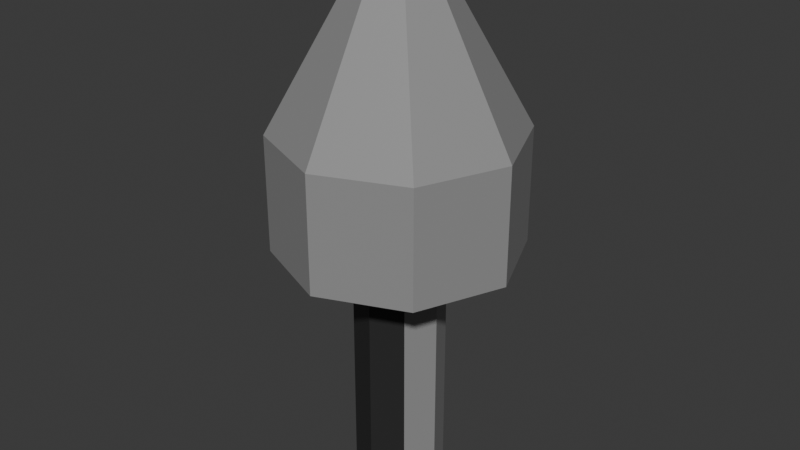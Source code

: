 # Source: Flare.blend  (saved by Blender 4.0.36; exported with 4.5.12 LTS)
import bpy
from mathutils import Matrix  # noqa: F401  (used for matrix-valued properties, if any)

bpy.ops.wm.read_factory_settings(use_empty=True)
scene = bpy.context.scene
scene.name = 'Scene'

# ---- collections
col_collection = bpy.data.collections.new('Collection'); scene.collection.children.link(col_collection)

# ---- materials (node trees are filled in below, after node groups)
mat_fuse = bpy.data.materials.new('Fuse')
mat_fuse.use_transparent_shadow = False
mat_rocketbody = bpy.data.materials.new('RocketBody')
mat_rocketbody.use_transparent_shadow = False
mat_rockettail = bpy.data.materials.new('RocketTail')
mat_rockettail.use_transparent_shadow = False

# ---- material node trees
mat_fuse.use_nodes = True; mat_fuse.node_tree.nodes.clear()
_N = mat_fuse.node_tree.nodes; _L = mat_fuse.node_tree.links
n0 = _N.new('ShaderNodeBsdfPrincipled'); n0.name = 'Principled BSDF'; n0.location = (10, 300)
n0.inputs[0].default_value = (0.8, 0.0415, 0.07312, 1.0)
n0.inputs[3].default_value = 1.45
n1 = _N.new('ShaderNodeOutputMaterial'); n1.name = 'Material Output'; n1.location = (300, 300)
_L.new(n0.outputs[0], n1.inputs[0])
n1.is_active_output = True
mat_rocketbody.use_nodes = True; mat_rocketbody.node_tree.nodes.clear()
_N = mat_rocketbody.node_tree.nodes; _L = mat_rocketbody.node_tree.links
n0 = _N.new('ShaderNodeBsdfPrincipled'); n0.name = 'Principled BSDF'; n0.location = (10, 300)
n0.inputs[0].default_value = (0.2848, 0.2848, 0.2848, 1.0)
n0.inputs[3].default_value = 1.45
n1 = _N.new('ShaderNodeOutputMaterial'); n1.name = 'Material Output'; n1.location = (300, 300)
_L.new(n0.outputs[0], n1.inputs[0])
n1.is_active_output = True
mat_rockettail.use_nodes = True; mat_rockettail.node_tree.nodes.clear()
_N = mat_rockettail.node_tree.nodes; _L = mat_rockettail.node_tree.links
n0 = _N.new('ShaderNodeBsdfPrincipled'); n0.name = 'Principled BSDF'; n0.location = (10, 300)
n0.inputs[0].default_value = (0.02624, 0.02624, 0.02624, 1.0)
n0.inputs[3].default_value = 1.45
n1 = _N.new('ShaderNodeOutputMaterial'); n1.name = 'Material Output'; n1.location = (300, 300)
_L.new(n0.outputs[0], n1.inputs[0])
n1.is_active_output = True

# ---- world
world_world = bpy.data.worlds.new('World'); scene.world = world_world
world_world.use_nodes = True; world_world.node_tree.nodes.clear()
_N = world_world.node_tree.nodes; _L = world_world.node_tree.links
n0 = _N.new('ShaderNodeOutputWorld'); n0.name = 'World Output'; n0.location = (300, 300)
n1 = _N.new('ShaderNodeBackground'); n1.name = 'Background'; n1.location = (10, 300)
n1.inputs[0].default_value = (0.05088, 0.05088, 0.05088, 1.0)
_L.new(n1.outputs[0], n0.inputs[0])
n0.is_active_output = True
world_world.color = (0.05088, 0.05088, 0.05088)
world_world.use_sun_shadow = False
world_world.sun_shadow_jitter_overblur = 0.0

# ---- meshes
me_cylinder = bpy.data.meshes.new('Cylinder')
me_cylinder.from_pydata([(0.0, -0.4915, 0.6836), (0.0, -0.4915, 0.3208), (0.3476, -0.3476, 0.6836), (0.3476, -0.3476, 0.3208), (0.4915, -5.976e-08, 0.6836), (0.4915, 5.335e-09, 0.3208), (0.3476, 0.3476, 0.6836), (0.3476, 0.3476, 0.3208), (0.0, 0.4915, 0.6836), (0.0, 0.4915, 0.3208), (-0.3476, 0.3476, 0.6836), (-0.3476, 0.3476, 0.3208), (-0.4915, -5.976e-08, 0.6836), (-0.4915, 5.335e-09, 0.3208), (-0.3476, -0.3476, 0.6836), (-0.3476, -0.3476, 0.3208), (-2.531e-09, -0.1425, 1.302), (0.1008, -0.1008, 1.302), (0.1425, -1.086e-07, 1.302), (0.1008, 0.1008, 1.302), (-2.531e-09, 0.1425, 1.302), (-0.1008, 0.1008, 1.302), (-0.1425, -1.086e-07, 1.302), (-0.1008, -0.1008, 1.302), (0.0, -0.4915, 0.2129), (0.3476, -0.3476, 0.2129), (0.4915, 1.118e-08, 0.2129), (0.3476, 0.3476, 0.2129), (0.0, 0.4915, 0.2129), (-0.3476, 0.3476, 0.2129), (-0.4915, 1.118e-08, 0.2129), (-0.3476, -0.3476, 0.2129), (-1.482e-09, -0.1819, 0.0281), (0.1287, -0.1287, 0.0281), (0.1819, 1.576e-08, 0.0281), (0.1287, 0.1287, 0.0281), (-1.482e-09, 0.1819, 0.0281), (-0.1287, 0.1287, 0.0281), (-0.1819, 1.576e-08, 0.0281), (-0.1287, -0.1287, 0.0281), (1.567e-09, -0.1819, -0.7873), (0.1287, -0.1287, -0.7873), (0.1819, 7.498e-08, -0.7873), (0.1287, 0.1287, -0.7873), (1.567e-09, 0.1819, -0.7873), (-0.1287, 0.1287, -0.7873), (-0.1819, 7.498e-08, -0.7873), (-0.1287, -0.1287, -0.7873), (-1.837e-09, -0.08065, 1.387), (0.05703, -0.05703, 1.387), (0.08065, -1.108e-07, 1.387), (0.05703, 0.05703, 1.387), (-1.837e-09, 0.08065, 1.387), (-0.05703, 0.05703, 1.387), (-0.08065, -1.108e-07, 1.387), (-0.05703, -0.05703, 1.387)], [], [(0, 1, 3, 2), (2, 3, 5, 4), (4, 5, 7, 6), (6, 7, 9, 8), (8, 9, 11, 10), (10, 11, 13, 12), (9, 7, 27, 28), (12, 13, 15, 14), (14, 15, 1, 0), (2, 4, 18, 17), (19, 20, 52, 51), (8, 10, 21, 20), (14, 0, 16, 23), (0, 2, 17, 16), (4, 6, 19, 18), (10, 12, 22, 21), (6, 8, 20, 19), (12, 14, 23, 22), (31, 30, 38, 39), (15, 13, 30, 31), (5, 3, 25, 26), (11, 9, 28, 29), (1, 15, 31, 24), (3, 1, 24, 25), (7, 5, 26, 27), (13, 11, 29, 30), (36, 35, 43, 44), (29, 28, 36, 37), (27, 26, 34, 35), (25, 24, 32, 33), (24, 31, 39, 32), (30, 29, 37, 38), (28, 27, 35, 36), (26, 25, 33, 34), (41, 40, 47, 46, 45, 44, 43, 42), (34, 33, 41, 42), (39, 38, 46, 47), (37, 36, 44, 45), (35, 34, 42, 43), (33, 32, 40, 41), (32, 39, 47, 40), (38, 37, 45, 46), (48, 49, 50, 51, 52, 53, 54, 55), (17, 18, 50, 49), (22, 23, 55, 54), (20, 21, 53, 52), (18, 19, 51, 50), (16, 17, 49, 48), (23, 16, 48, 55), (21, 22, 54, 53)])
me_cylinder.polygons.foreach_set('material_index', [1, 1, 1, 1, 1, 1, 1, 1, 1, 1, 0, 1, 1, 1, 1, 1, 1, 1, 1, 1, 1, 1, 1, 1, 1, 1, 1, 1, 1, 1, 1, 1, 1, 1, 2, 1, 2, 1, 1, 2, 2, 2, 0, 0, 0, 0, 0, 0, 0, 0])
_uv = me_cylinder.uv_layers.new(name='UVMap')
_uv.uv.foreach_set('vector', [1.0, 0.5, 1.0, 1.0, 0.875, 1.0, 0.875, 0.5, 0.875, 0.5, 0.875, 1.0, 0.75, 1.0, 0.75, 0.5, 0.75, 0.5, 0.75, 1.0, 0.625, 1.0, 0.625, 0.5, 0.625, 0.5, 0.625, 1.0, 0.5, 1.0, 0.5, 0.5, 0.5, 0.5, 0.5, 1.0, 0.375, 1.0, 0.375, 0.5, 0.375, 0.5, 0.375, 1.0, 0.25, 1.0, 0.25, 0.5, 0.5, 1.0, 0.625, 1.0, 0.625, 1.0, 0.5, 1.0, 0.25, 0.5, 0.25, 1.0, 0.125, 1.0, 0.125, 0.5, 0.125, 0.5, 0.125, 1.0, 0.0, 1.0, 0.0, 0.5, 0.875, 0.5, 0.75, 0.5, 0.75, 0.5, 0.875, 0.5, 0.625, 0.5, 0.5, 0.5, 0.5, 0.5, 0.625, 0.5, 0.5, 0.5, 0.375, 0.5, 0.375, 0.5, 0.5, 0.5, 0.125, 0.5, 0.0, 0.5, 0.0, 0.5, 0.125, 0.5, 1.0, 0.5, 0.875, 0.5, 0.875, 0.5, 1.0, 0.5, 0.75, 0.5, 0.625, 0.5, 0.625, 0.5, 0.75, 0.5, 0.375, 0.5, 0.25, 0.5, 0.25, 0.5, 0.375, 0.5, 0.625, 0.5, 0.5, 0.5, 0.5, 0.5, 0.625, 0.5, 0.25, 0.5, 0.125, 0.5, 0.125, 0.5, 0.25, 0.5, 0.125, 1.0, 0.25, 1.0, 0.25, 1.0, 0.125, 1.0, 0.125, 1.0, 0.25, 1.0, 0.25, 1.0, 0.125, 1.0, 0.75, 1.0, 0.875, 1.0, 0.875, 1.0, 0.75, 1.0, 0.375, 1.0, 0.5, 1.0, 0.5, 1.0, 0.375, 1.0, 0.0, 1.0, 0.125, 1.0, 0.125, 1.0, 0.0, 1.0, 0.875, 1.0, 1.0, 1.0, 1.0, 1.0, 0.875, 1.0, 0.625, 1.0, 0.75, 1.0, 0.75, 1.0, 0.625, 1.0, 0.25, 1.0, 0.375, 1.0, 0.375, 1.0, 0.25, 1.0, 0.5, 1.0, 0.625, 1.0, 0.625, 1.0, 0.5, 1.0, 0.375, 1.0, 0.5, 1.0, 0.5, 1.0, 0.375, 1.0, 0.625, 1.0, 0.75, 1.0, 0.75, 1.0, 0.625, 1.0, 0.875, 1.0, 1.0, 1.0, 1.0, 1.0, 0.875, 1.0, 0.0, 1.0, 0.125, 1.0, 0.125, 1.0, 0.0, 1.0, 0.25, 1.0, 0.375, 1.0, 0.375, 1.0, 0.25, 1.0, 0.5, 1.0, 0.625, 1.0, 0.625, 1.0, 0.5, 1.0, 0.75, 1.0, 0.875, 1.0, 0.875, 1.0, 0.75, 1.0, 0.4197, 0.4197, 0.25, 0.49, 0.08029, 0.4197, 0.01, 0.25, 0.08029, 0.08029, 0.25, 0.01, 0.4197, 0.08029, 0.49, 0.25, 0.75, 1.0, 0.875, 1.0, 0.875, 1.0, 0.75, 1.0, 0.125, 1.0, 0.25, 1.0, 0.25, 1.0, 0.125, 1.0, 0.375, 1.0, 0.5, 1.0, 0.5, 1.0, 0.375, 1.0, 0.625, 1.0, 0.75, 1.0, 0.75, 1.0, 0.625, 1.0, 0.875, 1.0, 1.0, 1.0, 1.0, 1.0, 0.875, 1.0, 0.0, 1.0, 0.125, 1.0, 0.125, 1.0, 0.0, 1.0, 0.25, 1.0, 0.375, 1.0, 0.375, 1.0, 0.25, 1.0, 0.75, 0.49, 0.9197, 0.4197, 0.99, 0.25, 0.9197, 0.08029, 0.75, 0.01, 0.5803, 0.08029, 0.51, 0.25, 0.5803, 0.4197, 0.875, 0.5, 0.75, 0.5, 0.75, 0.5, 0.875, 0.5, 0.25, 0.5, 0.125, 0.5, 0.125, 0.5, 0.25, 0.5, 0.5, 0.5, 0.375, 0.5, 0.375, 0.5, 0.5, 0.5, 0.75, 0.5, 0.625, 0.5, 0.625, 0.5, 0.75, 0.5, 1.0, 0.5, 0.875, 0.5, 0.875, 0.5, 1.0, 0.5, 0.125, 0.5, 0.0, 0.5, 0.0, 0.5, 0.125, 0.5, 0.375, 0.5, 0.25, 0.5, 0.25, 0.5, 0.375, 0.5])
me_cylinder.materials.append(mat_fuse)
me_cylinder.materials.append(mat_rocketbody)
me_cylinder.materials.append(mat_rockettail)
me_cylinder.update()

# ---- objects
ob_rocket = bpy.data.objects.new('Rocket', me_cylinder)

# ---- transforms, parenting, visibility, modifiers, constraints
ob_rocket.location = (0.0, 0.0, 0.0)

# ---- collection membership
col_collection.objects.link(ob_rocket)

# ---- scene / render settings (as saved in the file)
scene.frame_start = 1; scene.frame_end = 250; scene.frame_set(1)
scene.render.engine = 'BLENDER_EEVEE_NEXT'
scene.cycles.sampling_pattern = 'TABULATED_SOBOL'
bpy.context.view_layer.update()

# ---- added for rendering (the .blend has no active camera and no usable light): camera, sun
cam_auto = bpy.data.cameras.new('AutoCamera')
cam_auto.lens = 50.0
cam_auto.sensor_width = 36.0
cam_auto.clip_end = 1000.0
ob_auto_camera = bpy.data.objects.new('AutoCamera', cam_auto)
scene.collection.objects.link(ob_auto_camera)
ob_auto_camera.location = (2.38756, -2.86508, 2.20972)
ob_auto_camera.rotation_euler = (1.09748, -7.21219e-08, 0.694738)
scene.camera = ob_auto_camera
light_auto_sun = bpy.data.lights.new('AutoSun', 'SUN')
light_auto_sun.energy = 3.0
light_auto_sun.angle = 0.0523599
ob_auto_sun = bpy.data.objects.new('AutoSun', light_auto_sun)
scene.collection.objects.link(ob_auto_sun)
ob_auto_sun.rotation_euler = (0.872665, 0.174533, 0.523599)
bpy.context.view_layer.update()
